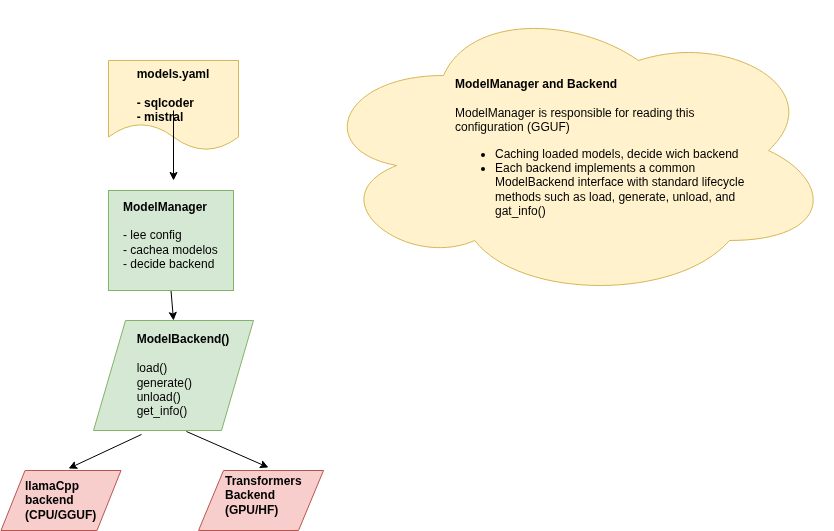

The diagram above was exported from draw.io. Its source (the exported page's mxGraphModel, read from the mxfile embedded in the PNG):
<mxGraphModel dx="1125" dy="701" grid="1" gridSize="10" guides="1" tooltips="1" connect="1" arrows="1" fold="1" page="1" pageScale="1" pageWidth="850" pageHeight="1100" math="0" shadow="0">
  <root>
    <mxCell id="0" />
    <mxCell id="1" parent="0" />
    <mxCell id="28" value="" style="ellipse;shape=cloud;whiteSpace=wrap;html=1;fillColor=#fff2cc;strokeColor=#d6b656;" vertex="1" parent="1">
      <mxGeometry x="380" y="50" width="520" height="300" as="geometry" />
    </mxCell>
    <mxCell id="26" style="edgeStyle=none;html=1;exitX=0.5;exitY=1;exitDx=0;exitDy=0;entryX=0.5;entryY=0;entryDx=0;entryDy=0;" edge="1" parent="1" source="4" target="7">
      <mxGeometry relative="1" as="geometry" />
    </mxCell>
    <mxCell id="4" value="" style="html=1;dashed=0;whiteSpace=wrap;fillColor=#d5e8d4;strokeColor=#82b366;" vertex="1" parent="1">
      <mxGeometry x="175" y="240" width="125" height="100" as="geometry" />
    </mxCell>
    <mxCell id="6" value="&lt;b&gt;ModelManager&lt;/b&gt;&lt;br&gt;&lt;br&gt;- lee config&lt;br&gt;- cachea modelos&lt;br&gt;- decide backend" style="text;html=1;align=left;verticalAlign=middle;whiteSpace=wrap;rounded=0;" vertex="1" parent="1">
      <mxGeometry x="187.5" y="270" width="100" height="30" as="geometry" />
    </mxCell>
    <mxCell id="7" value="" style="shape=parallelogram;perimeter=parallelogramPerimeter;whiteSpace=wrap;html=1;dashed=0;fillColor=#d5e8d4;strokeColor=#82b366;" vertex="1" parent="1">
      <mxGeometry x="160" y="370" width="160" height="110" as="geometry" />
    </mxCell>
    <mxCell id="8" value="&lt;b&gt;ModelBackend()&lt;/b&gt;&lt;br&gt;&lt;br&gt;&lt;div style=&quot;text-align: left;&quot;&gt;&lt;span style=&quot;background-color: transparent;&quot;&gt;load()&lt;br&gt;generate()&lt;br&gt;unload()&lt;br&gt;get_info()&lt;/span&gt;&lt;/div&gt;" style="text;html=1;align=center;verticalAlign=middle;whiteSpace=wrap;rounded=0;" vertex="1" parent="1">
      <mxGeometry x="170" y="410" width="160" height="30" as="geometry" />
    </mxCell>
    <mxCell id="11" value="" style="shape=document;whiteSpace=wrap;html=1;boundedLbl=1;dashed=0;flipH=1;fillColor=#fff2cc;strokeColor=#d6b656;" vertex="1" parent="1">
      <mxGeometry x="175" y="110" width="130" height="90" as="geometry" />
    </mxCell>
    <mxCell id="25" style="edgeStyle=none;html=1;" edge="1" parent="1" source="13">
      <mxGeometry relative="1" as="geometry">
        <mxPoint x="240" y="230" as="targetPoint" />
      </mxGeometry>
    </mxCell>
    <mxCell id="13" value="&lt;b&gt;models.yaml&lt;/b&gt;&lt;br&gt;&lt;br&gt;&lt;div style=&quot;text-align: left;&quot;&gt;&lt;b&gt;- sqlcoder&lt;br&gt;- mistral&lt;/b&gt;&lt;/div&gt;" style="text;html=1;align=center;verticalAlign=middle;whiteSpace=wrap;rounded=0;" vertex="1" parent="1">
      <mxGeometry x="190" y="130" width="100" height="30" as="geometry" />
    </mxCell>
    <mxCell id="14" value="" style="shape=parallelogram;perimeter=parallelogramPerimeter;whiteSpace=wrap;html=1;dashed=0;fillColor=#f8cecc;strokeColor=#b85450;" vertex="1" parent="1">
      <mxGeometry x="67.5" y="520" width="120" height="60" as="geometry" />
    </mxCell>
    <mxCell id="15" value="" style="shape=parallelogram;perimeter=parallelogramPerimeter;whiteSpace=wrap;html=1;dashed=0;fillColor=#f8cecc;strokeColor=#b85450;" vertex="1" parent="1">
      <mxGeometry x="265" y="520" width="125" height="60" as="geometry" />
    </mxCell>
    <mxCell id="16" value="&lt;b&gt;llamaCpp&lt;br&gt;backend&lt;br&gt;(CPU/GGUF)&lt;/b&gt;" style="text;html=1;align=left;verticalAlign=middle;whiteSpace=wrap;rounded=0;" vertex="1" parent="1">
      <mxGeometry x="90" y="535" width="60" height="30" as="geometry" />
    </mxCell>
    <mxCell id="17" value="Transformers&lt;br&gt;Backend&lt;br&gt;(GPU/HF)" style="text;html=1;align=left;verticalAlign=middle;whiteSpace=wrap;rounded=0;fontStyle=1" vertex="1" parent="1">
      <mxGeometry x="290" y="530" width="60" height="30" as="geometry" />
    </mxCell>
    <mxCell id="21" value="" style="endArrow=classic;html=1;exitX=0.581;exitY=1.009;exitDx=0;exitDy=0;exitPerimeter=0;entryX=0.56;entryY=-0.05;entryDx=0;entryDy=0;entryPerimeter=0;" edge="1" parent="1" source="7" target="15">
      <mxGeometry width="50" height="50" relative="1" as="geometry">
        <mxPoint x="400" y="420" as="sourcePoint" />
        <mxPoint x="450" y="370" as="targetPoint" />
      </mxGeometry>
    </mxCell>
    <mxCell id="22" value="" style="endArrow=classic;html=1;entryX=0.563;entryY=-0.033;entryDx=0;entryDy=0;entryPerimeter=0;exitX=0.3;exitY=1.036;exitDx=0;exitDy=0;exitPerimeter=0;" edge="1" parent="1" source="7" target="14">
      <mxGeometry width="50" height="50" relative="1" as="geometry">
        <mxPoint x="400" y="420" as="sourcePoint" />
        <mxPoint x="450" y="370" as="targetPoint" />
      </mxGeometry>
    </mxCell>
    <mxCell id="27" value="&lt;b&gt;ModelManager and Backend&lt;/b&gt;&lt;div&gt;&lt;b&gt;&lt;br&gt;&lt;/b&gt;&lt;/div&gt;&lt;div&gt;ModelManager is responsible for reading this configuration (GGUF)&lt;/div&gt;&lt;div&gt;&lt;ul&gt;&lt;li&gt;Caching loaded models, decide wich backend&lt;/li&gt;&lt;li&gt;Each backend implements a common ModelBackend interface with standard lifecycle methods such as load, generate, unload, and gat_info()&lt;/li&gt;&lt;/ul&gt;&lt;/div&gt;" style="text;html=1;align=left;verticalAlign=top;whiteSpace=wrap;rounded=0;" vertex="1" parent="1">
      <mxGeometry x="520" y="120" width="300" height="160" as="geometry" />
    </mxCell>
  </root>
</mxGraphModel>